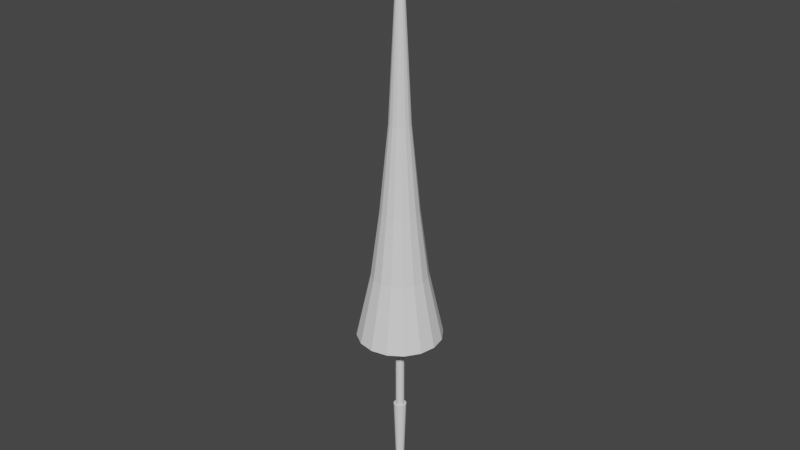 # Source: Spear.blend  (saved by Blender 3.1.7; exported with 4.5.12 LTS)
import bpy
from mathutils import Matrix  # noqa: F401  (used for matrix-valued properties, if any)

bpy.ops.wm.read_factory_settings(use_empty=True)
scene = bpy.context.scene
scene.name = 'Scene'

# ---- collections
col_collection = bpy.data.collections.new('Collection'); scene.collection.children.link(col_collection)

# ---- world
world_world = bpy.data.worlds.new('World'); scene.world = world_world
world_world.use_nodes = True; world_world.node_tree.nodes.clear()
_N = world_world.node_tree.nodes; _L = world_world.node_tree.links
n0 = _N.new('ShaderNodeOutputWorld'); n0.name = 'World Output'; n0.location = (300, 300)
n1 = _N.new('ShaderNodeBackground'); n1.name = 'Background'; n1.location = (10, 300)
n1.inputs[0].default_value = (0.05088, 0.05088, 0.05088, 1.0)
_L.new(n1.outputs[0], n0.inputs[0])
n0.is_active_output = True
world_world.color = (0.05088, 0.05088, 0.05088)
world_world.use_sun_shadow = False
world_world.sun_shadow_jitter_overblur = 0.0

# ---- meshes
me_006 = bpy.data.meshes.new('円柱.006')
me_006.from_pydata([(0.1, -6.504e-08, -0.75), (0.1, -4.371e-09, 1.25), (0.09239, -0.03827, -0.75), (0.09239, -0.03827, 1.25), (0.07071, -0.07071, -0.75), (0.07071, -0.07071, 1.25), (0.03827, -0.09239, -0.75), (0.03827, -0.09239, 1.25), (-8.742e-09, -0.1, -0.75), (-8.742e-09, -0.1, 1.25), (0.15, -6.769e-08, -0.75), (0.1386, -0.0574, -0.75), (0.1061, -0.1061, -0.75), (0.0574, -0.1386, -0.75), (-1.637e-08, -0.15, -0.75), (0.075, -1.163e-07, -3.0), (0.06929, -0.0287, -3.0), (0.05303, -0.05303, -3.0), (0.0287, -0.06929, -3.0), (-7.837e-09, -0.075, -3.0), (0.1969, -1.011e-07, -3.25), (0.1819, -0.07534, -3.25), (0.1392, -0.1392, -3.25), (0.07534, -0.1819, -3.25), (-2.027e-08, -0.1969, -3.25), (0.1477, -9.824e-08, -3.3), (0.1364, -0.05651, -3.3), (0.1044, -0.1044, -3.3), (0.05651, -0.1364, -3.3), (-3.221e-09, -0.1477, -3.3), (0.05906, -9.078e-08, -3.35), (0.05457, -0.0226, -3.35), (0.04176, -0.04176, -3.35), (0.0226, -0.05457, -3.35), (-1.343e-08, -0.05906, -3.35), (1.002, -5.222e-08, 1.239), (0.9261, -0.3836, 1.239), (0.7088, -0.7088, 1.239), (0.3836, -0.9261, 1.239), (-9.816e-08, -1.002, 1.239), (0.2506, -1.306e-08, 6.389), (0.4511, -2.089e-08, 4.364), (0.2315, -0.0959, 6.389), (0.4167, -0.1726, 4.364), (0.1772, -0.1772, 6.389), (0.319, -0.319, 4.364), (0.0959, -0.2315, 6.389), (0.1726, -0.4167, 4.364), (-5.946e-08, -0.2506, 6.389), (-6.531e-08, -0.4511, 4.364), (0.6578, -3.078e-08, 2.802), (0.6077, -0.2517, 2.802), (0.4651, -0.4651, 2.802), (0.2517, -0.6077, 2.802), (-7.833e-08, -0.6578, 2.802), (-4.47e-08, 0.0, 11.39), (-4.47e-08, 0.0, 11.39), (-4.47e-08, 0.0, 11.39), (-4.47e-08, 0.0, 11.39), (-4.47e-08, 0.0, 11.39), (-2.98e-08, -1.863e-09, 11.39), (-2.98e-08, -1.863e-09, 11.39), (-4.47e-08, 0.0, 11.39), (-4.47e-08, 0.0, 11.39), (-4.47e-08, 0.0, 11.39), (-4.47e-08, 0.0, 11.39), (-4.47e-08, 0.0, 11.39), (-4.47e-08, 0.0, 11.39), (-4.238e-08, 0.0, 11.39), (-4.238e-08, 0.0, 11.39), (-4.47e-08, 0.0, 11.39)], [(70, 57), (68, 55), (67, 69), (69, 70), (65, 67), (63, 65), (61, 63), (59, 61), (58, 60), (56, 59), (57, 58), (55, 56)], [(0, 1, 3, 2), (2, 3, 5, 4), (4, 5, 7, 6), (6, 7, 9, 8), (4, 6, 13, 12), (0, 2, 11, 10), (6, 8, 14, 13), (2, 4, 12, 11), (18, 19, 24, 23), (10, 11, 16, 15), (11, 12, 17, 16), (12, 13, 18, 17), (13, 14, 19, 18), (15, 16, 21, 20), (16, 17, 22, 21), (17, 18, 23, 22), (20, 21, 26, 25), (21, 22, 27, 26), (22, 23, 28, 27), (23, 24, 29, 28), (27, 28, 33, 32), (28, 29, 34, 33), (25, 26, 31, 30), (26, 27, 32, 31), (7, 5, 37, 38), (3, 1, 35, 36), (9, 7, 38, 39), (5, 3, 36, 37), (54, 53, 47, 49), (49, 47, 46, 48), (53, 52, 45, 47), (47, 45, 44, 46), (52, 51, 43, 45), (45, 43, 42, 44), (51, 50, 41, 43), (43, 41, 40, 42), (36, 35, 50, 51), (37, 36, 51, 52), (38, 37, 52, 53), (39, 38, 53, 54), (48, 46, 66, 68), (44, 42, 62, 64), (46, 44, 64, 66), (42, 40, 60, 62)])
_uv = me_006.uv_layers.new(name='UVマップ')
_uv.uv.foreach_set('vector', [0.75, 0.5, 0.75, 1.0, 0.6875, 1.0, 0.6875, 0.5, 0.6875, 0.5, 0.6875, 1.0, 0.625, 1.0, 0.625, 0.5, 0.625, 0.5, 0.625, 1.0, 0.5625, 1.0, 0.5625, 0.5, 0.5625, 0.5, 0.5625, 1.0, 0.5, 1.0, 0.5, 0.5, 0.625, 0.5, 0.5625, 0.5, 0.5625, 0.5, 0.625, 0.5, 0.75, 0.5, 0.6875, 0.5, 0.6875, 0.5, 0.75, 0.5, 0.5625, 0.5, 0.5, 0.5, 0.5, 0.5, 0.5625, 0.5, 0.6875, 0.5, 0.625, 0.5, 0.625, 0.5, 0.6875, 0.5, 0.5625, 0.5, 0.5, 0.5, 0.5, 0.5, 0.5625, 0.5, 0.75, 0.5, 0.6875, 0.5, 0.6875, 0.5, 0.75, 0.5, 0.6875, 0.5, 0.625, 0.5, 0.625, 0.5, 0.6875, 0.5, 0.625, 0.5, 0.5625, 0.5, 0.5625, 0.5, 0.625, 0.5, 0.5625, 0.5, 0.5, 0.5, 0.5, 0.5, 0.5625, 0.5, 0.75, 0.5, 0.6875, 0.5, 0.6875, 0.5, 0.75, 0.5, 0.6875, 0.5, 0.625, 0.5, 0.625, 0.5, 0.6875, 0.5, 0.625, 0.5, 0.5625, 0.5, 0.5625, 0.5, 0.625, 0.5, 0.75, 0.5, 0.6875, 0.5, 0.6875, 0.5, 0.75, 0.5, 0.6875, 0.5, 0.625, 0.5, 0.625, 0.5, 0.6875, 0.5, 0.625, 0.5, 0.5625, 0.5, 0.5625, 0.5, 0.625, 0.5, 0.5625, 0.5, 0.5, 0.5, 0.5, 0.5, 0.5625, 0.5, 0.625, 0.5, 0.5625, 0.5, 0.5625, 0.5, 0.625, 0.5, 0.5625, 0.5, 0.5, 0.5, 0.5, 0.5, 0.5625, 0.5, 0.75, 0.5, 0.6875, 0.5, 0.6875, 0.5, 0.75, 0.5, 0.6875, 0.5, 0.625, 0.5, 0.625, 0.5, 0.6875, 0.5, 0.5625, 1.0, 0.625, 1.0, 0.625, 1.0, 0.5625, 1.0, 0.6875, 1.0, 0.75, 1.0, 0.75, 1.0, 0.6875, 1.0, 0.5, 1.0, 0.5625, 1.0, 0.5625, 1.0, 0.5, 1.0, 0.625, 1.0, 0.6875, 1.0, 0.6875, 1.0, 0.625, 1.0, 0.5, 1.0, 0.5625, 1.0, 0.5625, 1.0, 0.5, 1.0, 0.5, 1.0, 0.5625, 1.0, 0.5625, 1.0, 0.5, 1.0, 0.5625, 1.0, 0.625, 1.0, 0.625, 1.0, 0.5625, 1.0, 0.5625, 1.0, 0.625, 1.0, 0.625, 1.0, 0.5625, 1.0, 0.625, 1.0, 0.6875, 1.0, 0.6875, 1.0, 0.625, 1.0, 0.625, 1.0, 0.6875, 1.0, 0.6875, 1.0, 0.625, 1.0, 0.6875, 1.0, 0.75, 1.0, 0.75, 1.0, 0.6875, 1.0, 0.6875, 1.0, 0.75, 1.0, 0.75, 1.0, 0.6875, 1.0, 0.6875, 1.0, 0.75, 1.0, 0.75, 1.0, 0.6875, 1.0, 0.625, 1.0, 0.6875, 1.0, 0.6875, 1.0, 0.625, 1.0, 0.5625, 1.0, 0.625, 1.0, 0.625, 1.0, 0.5625, 1.0, 0.5, 1.0, 0.5625, 1.0, 0.5625, 1.0, 0.5, 1.0, 0.5, 1.0, 0.5625, 1.0, 0.5625, 1.0, 0.5, 1.0, 0.625, 1.0, 0.6875, 1.0, 0.6875, 1.0, 0.625, 1.0, 0.5625, 1.0, 0.625, 1.0, 0.625, 1.0, 0.5625, 1.0, 0.6875, 1.0, 0.75, 1.0, 0.75, 1.0, 0.6875, 1.0])
me_006.use_remesh_fix_poles = True
me_006.use_remesh_preserve_attributes = False
me_006.update()

# ---- objects
ob_x = bpy.data.objects.new('円柱', me_006)

# ---- transforms, parenting, visibility, modifiers, constraints
ob_x.location = (0.0, 0.0, 0.0)
_m = ob_x.modifiers.new('ミラー', 'MIRROR')
_m.use_axis = (True, True, False)

# ---- collection membership
col_collection.objects.link(ob_x)

# ---- scene / render settings (as saved in the file)
scene.frame_start = 1; scene.frame_end = 250; scene.frame_set(1)
scene.render.engine = 'BLENDER_EEVEE_NEXT'
scene.cycles.sampling_pattern = 'TABULATED_SOBOL'
scene.cycles.use_light_tree = False
scene.view_settings.view_transform = 'Filmic'
bpy.context.view_layer.update()

# ---- added for rendering (the .blend has no active camera and no usable light): camera, sun
cam_auto = bpy.data.cameras.new('AutoCamera')
cam_auto.lens = 50.0
cam_auto.sensor_width = 36.0
cam_auto.clip_end = 1000.0
ob_auto_camera = bpy.data.objects.new('AutoCamera', cam_auto)
scene.collection.objects.link(ob_auto_camera)
ob_auto_camera.location = (13.8872, -16.6647, 15.1295)
ob_auto_camera.rotation_euler = (1.09748, -7.21219e-08, 0.694738)
scene.camera = ob_auto_camera
light_auto_sun = bpy.data.lights.new('AutoSun', 'SUN')
light_auto_sun.energy = 3.0
light_auto_sun.angle = 0.0523599
ob_auto_sun = bpy.data.objects.new('AutoSun', light_auto_sun)
scene.collection.objects.link(ob_auto_sun)
ob_auto_sun.rotation_euler = (0.872665, 0.174533, 0.523599)
bpy.context.view_layer.update()
